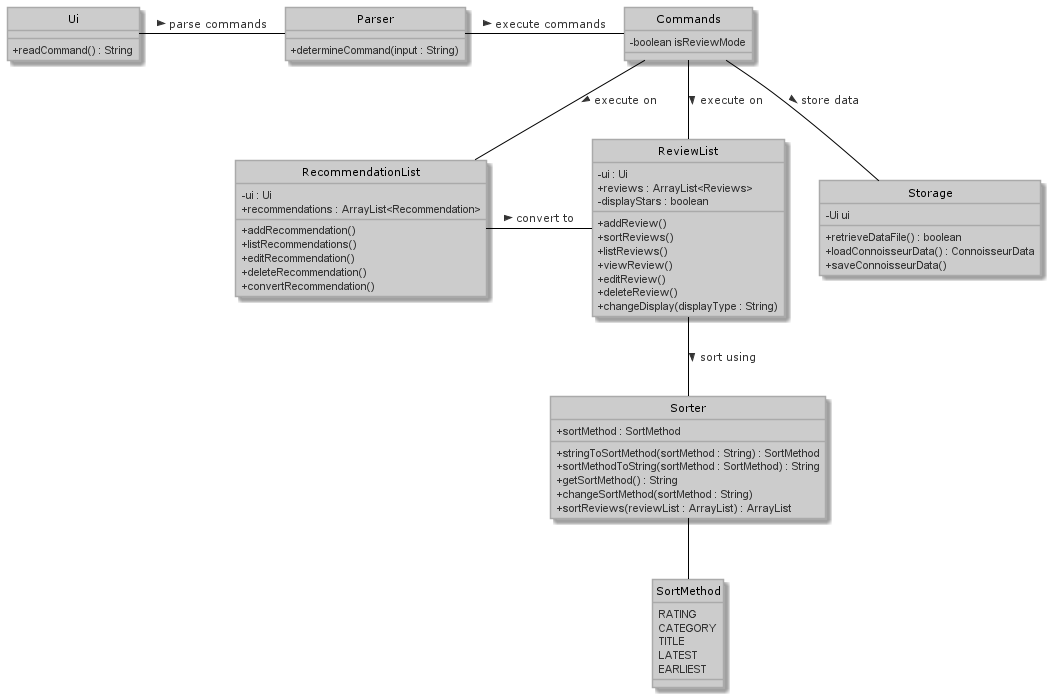

The diagram above was rendered by PlantUML. Its source (embedded in the PNG):
@startuml Class_Diagram
hide circle
!define LIGHTGREEN
!includeurl https://raw.githubusercontent.com/Drakemor/RedDress-PlantUML/master/style.puml
skinparam classAttributeIconSize 0

together {
    class Ui
    class Parser
    class Commands
}

together {
    class RecommendationList
    class ReviewList
}

together {
    class Sorter
    class SortMethod
}

class Ui {
    + readCommand() : String
}

class Commands {
    - boolean isReviewMode
}

class RecommendationList {
    - ui : Ui
    + recommendations : ArrayList<Recommendation>
    + addRecommendation()
    + listRecommendations()
    + editRecommendation()
    + deleteRecommendation()
    + convertRecommendation()
}

class ReviewList {
    - ui : Ui
    + reviews : ArrayList<Reviews>
    - displayStars : boolean
    + addReview()
    + sortReviews()
    + listReviews()
    + viewReview()
    + editReview()
    + deleteReview()
    + changeDisplay(displayType : String)
}

class Parser {
    + determineCommand(input : String)
}

class Sorter {
    + sortMethod : SortMethod
    + stringToSortMethod(sortMethod : String) : SortMethod
    + sortMethodToString(sortMethod : SortMethod) : String
    + getSortMethod() : String
    + changeSortMethod(sortMethod : String)
    + sortReviews(reviewList : ArrayList) : ArrayList
}

class Storage {
    - Ui ui
    + retrieveDataFile() : boolean
    + loadConnoisseurData() : ConnoisseurData
    + saveConnoisseurData()
}

enum SortMethod {
    RATING
    CATEGORY
    TITLE
    LATEST
    EARLIEST
}

Ui - Parser : parse commands >
Parser - Commands : execute commands >
Commands -- Storage : store data >
Commands -- ReviewList : execute on >
Commands -- RecommendationList : execute on >
RecommendationList - ReviewList : convert to >
ReviewList -- Sorter : sort using >
Sorter -- SortMethod

@enduml